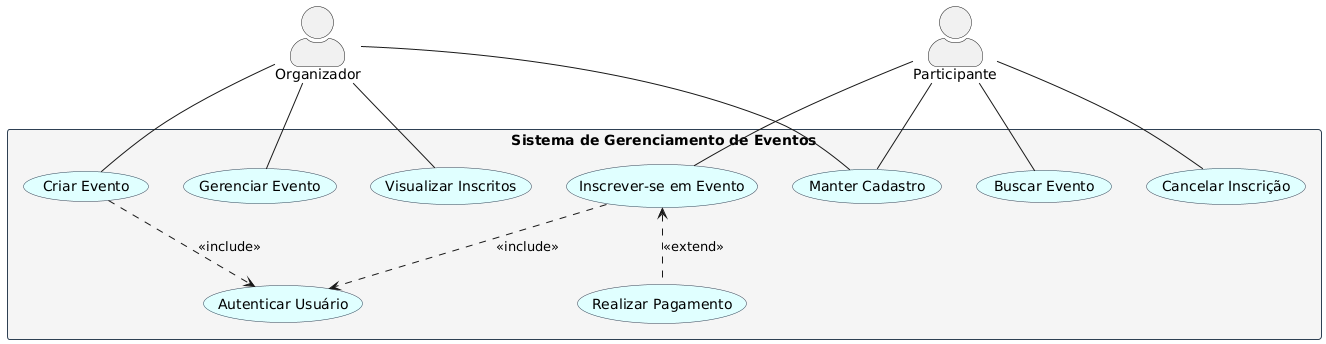

The diagram above was rendered by PlantUML. Its source (embedded in the PNG):
@startuml
skinparam actorStyle awesome
skinparam usecase {
    BackgroundColor #LightCyan
    BorderColor #2E4053
}
skinparam rectangle {
    BorderColor #2E4053
    BackgroundColor #WhiteSmoke
}

actor Organizador
actor Participante

rectangle "Sistema de Gerenciamento de Eventos" {
  
  usecase "Criar Evento" as UC1
  usecase "Inscrever-se em Evento" as UC5
  usecase "Realizar Pagamento" as UC_Pay
  usecase "Autenticar Usuário" as UC_Auth

  ' Relacionamentos de inclusão (obrigatório)
  UC1 ..> UC_Auth : <<include>>
  UC5 ..> UC_Auth : <<include>>

  ' Relacionamento de extensão (opcional)
  UC5 <.. UC_Pay : <<extend>>
  
  ' Outros casos de uso
  Organizador -- UC1
  Organizador -- (Gerenciar Evento)
  Organizador -- (Visualizar Inscritos)
  
  Participante -- UC5
  Participante -- (Buscar Evento)
  Participante -- (Cancelar Inscrição)

  Organizador -- (Manter Cadastro)
  Participante -- (Manter Cadastro)
}
@enduml